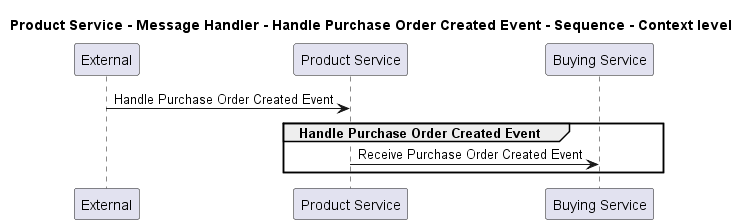

The diagram above was rendered by PlantUML. Its source (embedded in the PNG):
@startuml
!pragma layout smetana

title Product Service - Message Handler - Handle Purchase Order Created Event - Sequence - Context level

participant "External" as C4InterFlow.SoftwareSystems.ExternalSystem
participant "Product Service" as ECommercePlatform.SoftwareSystems.ProductService
participant "Buying Service" as ECommercePlatform.SoftwareSystems.BuyingService

C4InterFlow.SoftwareSystems.ExternalSystem -> ECommercePlatform.SoftwareSystems.ProductService : Handle Purchase Order Created Event
group Handle Purchase Order Created Event
ECommercePlatform.SoftwareSystems.ProductService -> ECommercePlatform.SoftwareSystems.BuyingService : Receive Purchase Order Created Event
end


@enduml